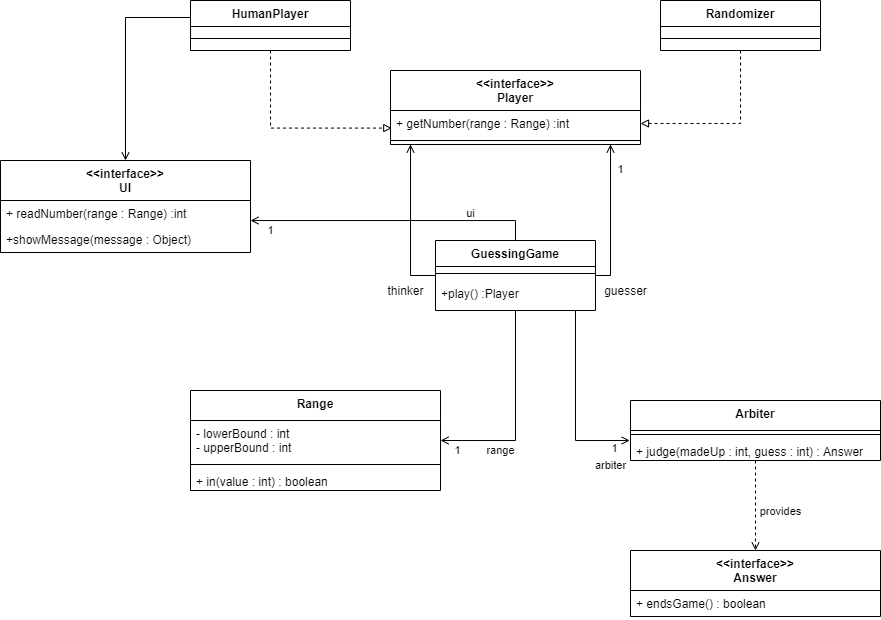

The diagram above was exported from draw.io. Its source (the exported page's mxGraphModel, read from the mxfile embedded in the PNG):
<mxGraphModel dx="1273" dy="605" grid="1" gridSize="10" guides="1" tooltips="1" connect="1" arrows="1" fold="1" page="1" pageScale="1" pageWidth="827" pageHeight="1169" math="0" shadow="0">
  <root>
    <mxCell id="0" />
    <mxCell id="1" parent="0" />
    <mxCell id="GnSZN451q_mSBcfvPfVq-7" value="" style="edgeStyle=orthogonalEdgeStyle;rounded=0;orthogonalLoop=1;jettySize=auto;html=1;entryX=0.5;entryY=0;entryDx=0;entryDy=0;endArrow=open;endFill=0;strokeWidth=1;jumpSize=7;" edge="1" parent="1" source="GnSZN451q_mSBcfvPfVq-1" target="GnSZN451q_mSBcfvPfVq-20">
      <mxGeometry relative="1" as="geometry">
        <mxPoint x="90" y="540" as="targetPoint" />
        <Array as="points">
          <mxPoint x="95" y="407" />
        </Array>
      </mxGeometry>
    </mxCell>
    <mxCell id="GnSZN451q_mSBcfvPfVq-27" value="" style="edgeStyle=orthogonalEdgeStyle;rounded=0;jumpSize=7;orthogonalLoop=1;jettySize=auto;html=1;endArrow=block;endFill=0;strokeWidth=1;dashed=1;entryX=0.005;entryY=0.676;entryDx=0;entryDy=0;entryPerimeter=0;" edge="1" parent="1" source="GnSZN451q_mSBcfvPfVq-1" target="GnSZN451q_mSBcfvPfVq-35">
      <mxGeometry relative="1" as="geometry">
        <mxPoint x="360.0000000000002" y="565" as="targetPoint" />
        <Array as="points">
          <mxPoint x="240" y="518" />
        </Array>
      </mxGeometry>
    </mxCell>
    <mxCell id="GnSZN451q_mSBcfvPfVq-1" value="HumanPlayer" style="swimlane;fontStyle=1;align=center;verticalAlign=top;childLayout=stackLayout;horizontal=1;startSize=26;horizontalStack=0;resizeParent=1;resizeParentMax=0;resizeLast=0;collapsible=1;marginBottom=0;" vertex="1" parent="1">
      <mxGeometry x="160" y="390" width="160" height="50" as="geometry" />
    </mxCell>
    <mxCell id="GnSZN451q_mSBcfvPfVq-3" value="" style="line;strokeWidth=1;fillColor=none;align=left;verticalAlign=middle;spacingTop=-1;spacingLeft=3;spacingRight=3;rotatable=0;labelPosition=right;points=[];portConstraint=eastwest;" vertex="1" parent="GnSZN451q_mSBcfvPfVq-1">
      <mxGeometry y="26" width="160" height="24" as="geometry" />
    </mxCell>
    <mxCell id="GnSZN451q_mSBcfvPfVq-47" style="edgeStyle=orthogonalEdgeStyle;curved=0;rounded=0;orthogonalLoop=1;jettySize=auto;html=1;strokeColor=#000000;fontColor=#000000;strokeWidth=1;endFill=0;endArrow=open;" edge="1" parent="1" source="GnSZN451q_mSBcfvPfVq-41">
      <mxGeometry relative="1" as="geometry">
        <mxPoint x="580" y="534" as="targetPoint" />
        <Array as="points">
          <mxPoint x="580" y="665" />
          <mxPoint x="580" y="534" />
        </Array>
      </mxGeometry>
    </mxCell>
    <mxCell id="GnSZN451q_mSBcfvPfVq-50" value="1" style="edgeLabel;html=1;align=center;verticalAlign=middle;resizable=0;points=[];fontColor=#020405;" vertex="1" connectable="0" parent="GnSZN451q_mSBcfvPfVq-47">
      <mxGeometry x="0.6238" relative="1" as="geometry">
        <mxPoint x="10" y="-3" as="offset" />
      </mxGeometry>
    </mxCell>
    <mxCell id="GnSZN451q_mSBcfvPfVq-51" style="edgeStyle=orthogonalEdgeStyle;curved=0;rounded=0;orthogonalLoop=1;jettySize=auto;html=1;strokeColor=#000000;fontColor=#000000;strokeWidth=1;endFill=0;endArrow=open;" edge="1" parent="1" source="GnSZN451q_mSBcfvPfVq-41">
      <mxGeometry relative="1" as="geometry">
        <mxPoint x="380" y="534" as="targetPoint" />
        <Array as="points">
          <mxPoint x="380" y="665" />
          <mxPoint x="380" y="534" />
        </Array>
      </mxGeometry>
    </mxCell>
    <mxCell id="GnSZN451q_mSBcfvPfVq-52" value="thinker" style="text;html=1;align=center;verticalAlign=middle;resizable=0;points=[];autosize=1;fontColor=#020405;" vertex="1" parent="1">
      <mxGeometry x="350" y="670" width="50" height="20" as="geometry" />
    </mxCell>
    <mxCell id="GnSZN451q_mSBcfvPfVq-54" style="edgeStyle=orthogonalEdgeStyle;curved=0;rounded=0;orthogonalLoop=1;jettySize=auto;html=1;endArrow=open;endFill=0;strokeWidth=1;" edge="1" parent="1" source="GnSZN451q_mSBcfvPfVq-41">
      <mxGeometry relative="1" as="geometry">
        <mxPoint x="410" y="830" as="targetPoint" />
        <Array as="points">
          <mxPoint x="485" y="830" />
        </Array>
      </mxGeometry>
    </mxCell>
    <mxCell id="GnSZN451q_mSBcfvPfVq-59" value="range" style="edgeLabel;html=1;align=center;verticalAlign=middle;resizable=0;points=[];fontColor=#020405;" vertex="1" connectable="0" parent="GnSZN451q_mSBcfvPfVq-54">
      <mxGeometry x="0.2683" y="-28" relative="1" as="geometry">
        <mxPoint x="-14.66" y="38" as="offset" />
      </mxGeometry>
    </mxCell>
    <mxCell id="GnSZN451q_mSBcfvPfVq-61" value="1" style="edgeLabel;html=1;align=center;verticalAlign=middle;resizable=0;points=[];fontColor=#020405;" vertex="1" connectable="0" parent="GnSZN451q_mSBcfvPfVq-54">
      <mxGeometry x="0.8368" y="1" relative="1" as="geometry">
        <mxPoint y="9" as="offset" />
      </mxGeometry>
    </mxCell>
    <mxCell id="GnSZN451q_mSBcfvPfVq-78" style="edgeStyle=orthogonalEdgeStyle;curved=0;rounded=0;orthogonalLoop=1;jettySize=auto;html=1;endArrow=open;endFill=0;strokeWidth=1;" edge="1" parent="1" source="GnSZN451q_mSBcfvPfVq-41" target="GnSZN451q_mSBcfvPfVq-21">
      <mxGeometry relative="1" as="geometry">
        <Array as="points">
          <mxPoint x="485" y="610" />
        </Array>
      </mxGeometry>
    </mxCell>
    <mxCell id="GnSZN451q_mSBcfvPfVq-79" value="ui" style="edgeLabel;html=1;align=center;verticalAlign=middle;resizable=0;points=[];fontColor=#020405;" vertex="1" connectable="0" parent="GnSZN451q_mSBcfvPfVq-78">
      <mxGeometry x="-0.5891" relative="1" as="geometry">
        <mxPoint x="-6.69" y="-7.03" as="offset" />
      </mxGeometry>
    </mxCell>
    <mxCell id="GnSZN451q_mSBcfvPfVq-80" value="1" style="edgeLabel;html=1;align=center;verticalAlign=middle;resizable=0;points=[];fontColor=#020405;" vertex="1" connectable="0" parent="GnSZN451q_mSBcfvPfVq-78">
      <mxGeometry x="0.7704" y="-2" relative="1" as="geometry">
        <mxPoint x="-12.97" y="11.97" as="offset" />
      </mxGeometry>
    </mxCell>
    <mxCell id="GnSZN451q_mSBcfvPfVq-41" value="GuessingGame" style="swimlane;fontStyle=1;align=center;verticalAlign=top;childLayout=stackLayout;horizontal=1;startSize=26;horizontalStack=0;resizeParent=1;resizeParentMax=0;resizeLast=0;collapsible=1;marginBottom=0;rounded=0;sketch=0;" vertex="1" parent="1">
      <mxGeometry x="405" y="630" width="160" height="70" as="geometry" />
    </mxCell>
    <mxCell id="GnSZN451q_mSBcfvPfVq-43" value="" style="line;strokeWidth=1;fillColor=none;align=left;verticalAlign=middle;spacingTop=-1;spacingLeft=3;spacingRight=3;rotatable=0;labelPosition=right;points=[];portConstraint=eastwest;" vertex="1" parent="GnSZN451q_mSBcfvPfVq-41">
      <mxGeometry y="26" width="160" height="14" as="geometry" />
    </mxCell>
    <mxCell id="GnSZN451q_mSBcfvPfVq-44" value="+play() :Player" style="text;strokeColor=none;fillColor=none;align=left;verticalAlign=top;spacingLeft=4;spacingRight=4;overflow=hidden;rotatable=0;points=[[0,0.5],[1,0.5]];portConstraint=eastwest;" vertex="1" parent="GnSZN451q_mSBcfvPfVq-41">
      <mxGeometry y="40" width="160" height="30" as="geometry" />
    </mxCell>
    <mxCell id="GnSZN451q_mSBcfvPfVq-53" value="guesser" style="text;html=1;align=center;verticalAlign=middle;resizable=0;points=[];autosize=1;fontColor=#020405;" vertex="1" parent="1">
      <mxGeometry x="565" y="670" width="60" height="20" as="geometry" />
    </mxCell>
    <mxCell id="GnSZN451q_mSBcfvPfVq-55" value="Range" style="swimlane;fontStyle=1;align=center;verticalAlign=top;childLayout=stackLayout;horizontal=1;startSize=30;horizontalStack=0;resizeParent=1;resizeParentMax=0;resizeLast=0;collapsible=1;marginBottom=0;" vertex="1" parent="1">
      <mxGeometry x="160" y="780" width="250" height="100" as="geometry" />
    </mxCell>
    <mxCell id="GnSZN451q_mSBcfvPfVq-56" value="- lowerBound : int&#10;- upperBound : int&#10;" style="text;strokeColor=none;fillColor=none;align=left;verticalAlign=top;spacingLeft=4;spacingRight=4;overflow=hidden;rotatable=0;points=[[0,0.5],[1,0.5]];portConstraint=eastwest;" vertex="1" parent="GnSZN451q_mSBcfvPfVq-55">
      <mxGeometry y="30" width="250" height="40" as="geometry" />
    </mxCell>
    <mxCell id="GnSZN451q_mSBcfvPfVq-57" value="" style="line;strokeWidth=1;fillColor=none;align=left;verticalAlign=middle;spacingTop=-1;spacingLeft=3;spacingRight=3;rotatable=0;labelPosition=right;points=[];portConstraint=eastwest;" vertex="1" parent="GnSZN451q_mSBcfvPfVq-55">
      <mxGeometry y="70" width="250" height="8" as="geometry" />
    </mxCell>
    <mxCell id="GnSZN451q_mSBcfvPfVq-58" value="+ in(value : int) : boolean" style="text;strokeColor=none;fillColor=none;align=left;verticalAlign=top;spacingLeft=4;spacingRight=4;overflow=hidden;rotatable=0;points=[[0,0.5],[1,0.5]];portConstraint=eastwest;" vertex="1" parent="GnSZN451q_mSBcfvPfVq-55">
      <mxGeometry y="78" width="250" height="22" as="geometry" />
    </mxCell>
    <mxCell id="GnSZN451q_mSBcfvPfVq-69" style="edgeStyle=orthogonalEdgeStyle;curved=0;rounded=0;orthogonalLoop=1;jettySize=auto;html=1;endArrow=open;endFill=0;strokeWidth=1;dashed=1;entryX=0.5;entryY=0;entryDx=0;entryDy=0;" edge="1" parent="1" source="GnSZN451q_mSBcfvPfVq-62" target="GnSZN451q_mSBcfvPfVq-70">
      <mxGeometry relative="1" as="geometry">
        <mxPoint x="725" y="930" as="targetPoint" />
      </mxGeometry>
    </mxCell>
    <mxCell id="GnSZN451q_mSBcfvPfVq-73" value="provides" style="edgeLabel;html=1;align=center;verticalAlign=middle;resizable=0;points=[];fontColor=#020405;" vertex="1" connectable="0" parent="GnSZN451q_mSBcfvPfVq-69">
      <mxGeometry x="-0.295" y="2" relative="1" as="geometry">
        <mxPoint x="23" y="18.28" as="offset" />
      </mxGeometry>
    </mxCell>
    <mxCell id="GnSZN451q_mSBcfvPfVq-62" value="Arbiter" style="swimlane;fontStyle=1;align=center;verticalAlign=top;childLayout=stackLayout;horizontal=1;startSize=30;horizontalStack=0;resizeParent=1;resizeParentMax=0;resizeLast=0;collapsible=1;marginBottom=0;" vertex="1" parent="1">
      <mxGeometry x="600" y="790" width="250" height="60" as="geometry" />
    </mxCell>
    <mxCell id="GnSZN451q_mSBcfvPfVq-64" value="" style="line;strokeWidth=1;fillColor=none;align=left;verticalAlign=middle;spacingTop=-1;spacingLeft=3;spacingRight=3;rotatable=0;labelPosition=right;points=[];portConstraint=eastwest;" vertex="1" parent="GnSZN451q_mSBcfvPfVq-62">
      <mxGeometry y="30" width="250" height="8" as="geometry" />
    </mxCell>
    <mxCell id="GnSZN451q_mSBcfvPfVq-65" value="+ judge(madeUp : int, guess : int) : Answer" style="text;strokeColor=none;fillColor=none;align=left;verticalAlign=top;spacingLeft=4;spacingRight=4;overflow=hidden;rotatable=0;points=[[0,0.5],[1,0.5]];portConstraint=eastwest;" vertex="1" parent="GnSZN451q_mSBcfvPfVq-62">
      <mxGeometry y="38" width="250" height="22" as="geometry" />
    </mxCell>
    <mxCell id="GnSZN451q_mSBcfvPfVq-66" style="edgeStyle=orthogonalEdgeStyle;curved=0;rounded=0;orthogonalLoop=1;jettySize=auto;html=1;endArrow=open;endFill=0;strokeWidth=1;entryX=-0.003;entryY=0.091;entryDx=0;entryDy=0;entryPerimeter=0;" edge="1" parent="1" target="GnSZN451q_mSBcfvPfVq-65">
      <mxGeometry relative="1" as="geometry">
        <mxPoint x="470" y="830" as="targetPoint" />
        <mxPoint x="545" y="700" as="sourcePoint" />
        <Array as="points">
          <mxPoint x="545" y="830" />
        </Array>
      </mxGeometry>
    </mxCell>
    <mxCell id="GnSZN451q_mSBcfvPfVq-67" value="arbiter" style="edgeLabel;html=1;align=center;verticalAlign=middle;resizable=0;points=[];fontColor=#020405;" vertex="1" connectable="0" parent="GnSZN451q_mSBcfvPfVq-66">
      <mxGeometry x="0.2683" y="-28" relative="1" as="geometry">
        <mxPoint x="63" y="38" as="offset" />
      </mxGeometry>
    </mxCell>
    <mxCell id="GnSZN451q_mSBcfvPfVq-68" value="1" style="edgeLabel;html=1;align=center;verticalAlign=middle;resizable=0;points=[];fontColor=#020405;" vertex="1" connectable="0" parent="GnSZN451q_mSBcfvPfVq-66">
      <mxGeometry x="0.8368" y="1" relative="1" as="geometry">
        <mxPoint y="9" as="offset" />
      </mxGeometry>
    </mxCell>
    <mxCell id="GnSZN451q_mSBcfvPfVq-70" value="&lt;&lt;interface&gt;&gt;&#10;Answer" style="swimlane;fontStyle=1;align=center;verticalAlign=top;childLayout=stackLayout;horizontal=1;startSize=40;horizontalStack=0;resizeParent=1;resizeParentMax=0;resizeLast=0;collapsible=1;marginBottom=0;" vertex="1" parent="1">
      <mxGeometry x="600" y="940" width="250" height="66" as="geometry" />
    </mxCell>
    <mxCell id="GnSZN451q_mSBcfvPfVq-71" value="+ endsGame() : boolean" style="text;strokeColor=none;fillColor=none;align=left;verticalAlign=top;spacingLeft=4;spacingRight=4;overflow=hidden;rotatable=0;points=[[0,0.5],[1,0.5]];portConstraint=eastwest;" vertex="1" parent="GnSZN451q_mSBcfvPfVq-70">
      <mxGeometry y="40" width="250" height="26" as="geometry" />
    </mxCell>
    <mxCell id="GnSZN451q_mSBcfvPfVq-77" style="edgeStyle=orthogonalEdgeStyle;curved=0;rounded=0;orthogonalLoop=1;jettySize=auto;html=1;entryX=1;entryY=0.5;entryDx=0;entryDy=0;endArrow=block;endFill=0;strokeWidth=1;dashed=1;" edge="1" parent="1" source="GnSZN451q_mSBcfvPfVq-74" target="GnSZN451q_mSBcfvPfVq-35">
      <mxGeometry relative="1" as="geometry" />
    </mxCell>
    <mxCell id="GnSZN451q_mSBcfvPfVq-74" value="Randomizer" style="swimlane;fontStyle=1;align=center;verticalAlign=top;childLayout=stackLayout;horizontal=1;startSize=26;horizontalStack=0;resizeParent=1;resizeParentMax=0;resizeLast=0;collapsible=1;marginBottom=0;" vertex="1" parent="1">
      <mxGeometry x="630" y="390" width="160" height="50" as="geometry" />
    </mxCell>
    <mxCell id="GnSZN451q_mSBcfvPfVq-75" value="" style="line;strokeWidth=1;fillColor=none;align=left;verticalAlign=middle;spacingTop=-1;spacingLeft=3;spacingRight=3;rotatable=0;labelPosition=right;points=[];portConstraint=eastwest;" vertex="1" parent="GnSZN451q_mSBcfvPfVq-74">
      <mxGeometry y="26" width="160" height="24" as="geometry" />
    </mxCell>
    <mxCell id="GnSZN451q_mSBcfvPfVq-20" value="&lt;&lt;interface&gt;&gt;&#10;UI" style="swimlane;fontStyle=1;align=center;verticalAlign=top;childLayout=stackLayout;horizontal=1;startSize=40;horizontalStack=0;resizeParent=1;resizeParentMax=0;resizeLast=0;collapsible=1;marginBottom=0;" vertex="1" parent="1">
      <mxGeometry x="-30" y="550" width="250" height="92" as="geometry" />
    </mxCell>
    <mxCell id="GnSZN451q_mSBcfvPfVq-21" value="+ readNumber(range : Range) :int" style="text;strokeColor=none;fillColor=none;align=left;verticalAlign=top;spacingLeft=4;spacingRight=4;overflow=hidden;rotatable=0;points=[[0,0.5],[1,0.5]];portConstraint=eastwest;" vertex="1" parent="GnSZN451q_mSBcfvPfVq-20">
      <mxGeometry y="40" width="250" height="26" as="geometry" />
    </mxCell>
    <mxCell id="GnSZN451q_mSBcfvPfVq-23" value="+showMessage(message : Object)" style="text;strokeColor=none;fillColor=none;align=left;verticalAlign=top;spacingLeft=4;spacingRight=4;overflow=hidden;rotatable=0;points=[[0,0.5],[1,0.5]];portConstraint=eastwest;" vertex="1" parent="GnSZN451q_mSBcfvPfVq-20">
      <mxGeometry y="66" width="250" height="26" as="geometry" />
    </mxCell>
    <mxCell id="GnSZN451q_mSBcfvPfVq-34" value="&lt;&lt;interface&gt;&gt;&#10;Player" style="swimlane;fontStyle=1;align=center;verticalAlign=top;childLayout=stackLayout;horizontal=1;startSize=40;horizontalStack=0;resizeParent=1;resizeParentMax=0;resizeLast=0;collapsible=1;marginBottom=0;" vertex="1" parent="1">
      <mxGeometry x="360" y="460" width="250" height="74" as="geometry" />
    </mxCell>
    <mxCell id="GnSZN451q_mSBcfvPfVq-35" value="+ getNumber(range : Range) :int" style="text;strokeColor=none;fillColor=none;align=left;verticalAlign=top;spacingLeft=4;spacingRight=4;overflow=hidden;rotatable=0;points=[[0,0.5],[1,0.5]];portConstraint=eastwest;" vertex="1" parent="GnSZN451q_mSBcfvPfVq-34">
      <mxGeometry y="40" width="250" height="26" as="geometry" />
    </mxCell>
    <mxCell id="GnSZN451q_mSBcfvPfVq-36" value="" style="line;strokeWidth=1;fillColor=none;align=left;verticalAlign=middle;spacingTop=-1;spacingLeft=3;spacingRight=3;rotatable=0;labelPosition=right;points=[];portConstraint=eastwest;" vertex="1" parent="GnSZN451q_mSBcfvPfVq-34">
      <mxGeometry y="66" width="250" height="8" as="geometry" />
    </mxCell>
  </root>
</mxGraphModel>